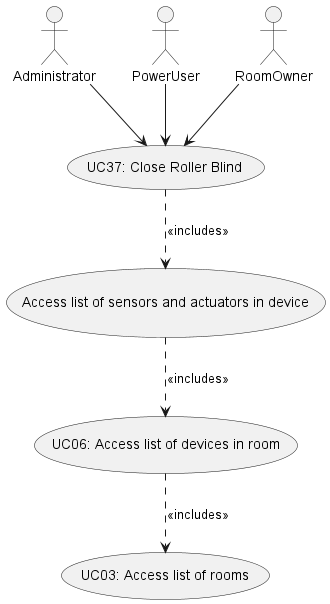

The diagram above was rendered by PlantUML. Its source (embedded in the PNG):
@startuml
'https://plantuml.com/use-case-diagram

'left to right direction

Actor Administrator as admin
Actor PowerUser as pw
Actor RoomOwner as ro

usecase "UC37: Close Roller Blind" as UC37
usecase "UC06: Access list of devices in room" as UC06
usecase "Access list of sensors and actuators in device" as UC99
usecase "UC03: Access list of rooms" as UC03

admin --> UC37
pw --> UC37
ro --> UC37
UC37 --> UC99 #line.dashed : <<includes>>
UC99 --> UC06 #line.dashed : <<includes>>
UC06 --> UC03 #line.dashed : <<includes>>



@enduml